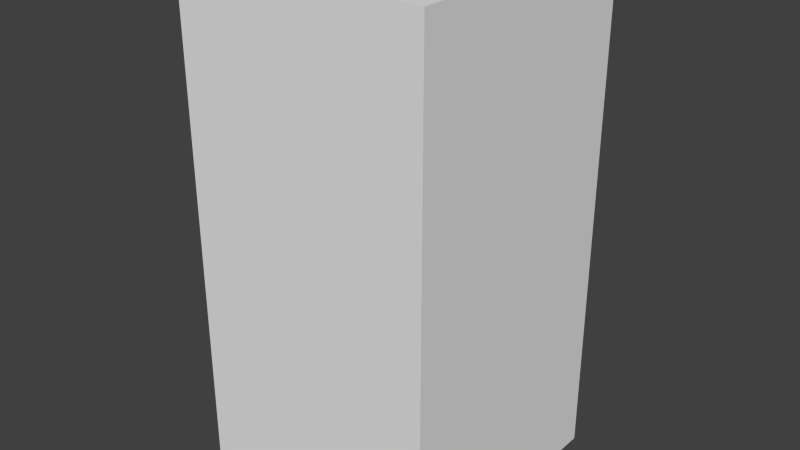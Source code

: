 # Source: greyBlankThree.blend  (saved by Blender 2.68.0; exported with 4.5.12 LTS)
import bpy
from mathutils import Matrix  # noqa: F401  (used for matrix-valued properties, if any)

bpy.ops.wm.read_factory_settings(use_empty=True)
scene = bpy.context.scene
scene.name = 'Scene'

# ---- collections
col_collection_1 = bpy.data.collections.new('Collection 1'); scene.collection.children.link(col_collection_1)

# ---- world
world_world = bpy.data.worlds.new('World'); scene.world = world_world
world_world.color = (0.05088, 0.05088, 0.05088)
world_world.use_sun_shadow = False
world_world.sun_shadow_jitter_overblur = 0.0
world_world.cycles.sampling_method = 'MANUAL'
world_world.cycles.sample_map_resolution = 256

# ---- meshes
me_greyblankthree = bpy.data.meshes.new('greyBlankThree')
me_greyblankthree.from_pydata([(-0.5, -0.5, -1.0), (-0.5, 0.5, -1.0), (0.5, 0.5, -1.0), (0.5, -0.5, -1.0), (-0.5, -0.5, 1.0), (-0.5, 0.5, 1.0), (0.5, 0.5, 1.0), (0.5, -0.5, 1.0)], [], [(4, 5, 1, 0), (5, 6, 2, 1), (6, 7, 3, 2), (7, 4, 0, 3), (0, 1, 2, 3), (7, 6, 5, 4)])
me_greyblankthree.use_remesh_preserve_volume = False
me_greyblankthree.use_remesh_preserve_attributes = False
me_greyblankthree.use_mirror_vertex_groups = False
me_greyblankthree.update()

# ---- objects
ob_greyblankthree = bpy.data.objects.new('greyBlankThree', me_greyblankthree)

# ---- transforms, parenting, visibility, modifiers, constraints
ob_greyblankthree.location = (0.0, 0.0, 0.0)
ob_greyblankthree.lineart.crease_threshold = 0.0

# ---- collection membership
col_collection_1.objects.link(ob_greyblankthree)

# ---- scene / render settings (as saved in the file)
scene.frame_start = 1; scene.frame_end = 250; scene.frame_set(1)
scene.render.engine = 'BLENDER_EEVEE_NEXT'
scene.render.image_settings.color_mode = 'RGB'
scene.render.image_settings.compression = 90
scene.render.resolution_percentage = 50
scene.render.dither_intensity = 0.0
scene.cycles.use_denoising = False
scene.cycles.samples = 10
scene.cycles.sampling_pattern = 'TABULATED_SOBOL'
scene.cycles.light_sampling_threshold = 0.0
scene.cycles.use_adaptive_sampling = False
scene.cycles.use_light_tree = False
scene.cycles.blur_glossy = 0.0
scene.cycles.volume_bounces = 1
scene.cycles.pixel_filter_type = 'GAUSSIAN'
scene.cycles.sample_clamp_indirect = 0.0
scene.view_settings.view_transform = 'Standard'
bpy.context.view_layer.update()

# ---- added for rendering (the .blend has no active camera and no usable light): camera, sun
cam_auto = bpy.data.cameras.new('AutoCamera')
cam_auto.lens = 50.0
cam_auto.sensor_width = 36.0
cam_auto.clip_end = 1000.0
ob_auto_camera = bpy.data.objects.new('AutoCamera', cam_auto)
scene.collection.objects.link(ob_auto_camera)
ob_auto_camera.location = (2.26633, -2.71959, 1.81306)
ob_auto_camera.rotation_euler = (1.09748, -7.21219e-08, 0.694738)
scene.camera = ob_auto_camera
light_auto_sun = bpy.data.lights.new('AutoSun', 'SUN')
light_auto_sun.energy = 3.0
light_auto_sun.angle = 0.0523599
ob_auto_sun = bpy.data.objects.new('AutoSun', light_auto_sun)
scene.collection.objects.link(ob_auto_sun)
ob_auto_sun.rotation_euler = (0.872665, 0.174533, 0.523599)
bpy.context.view_layer.update()
